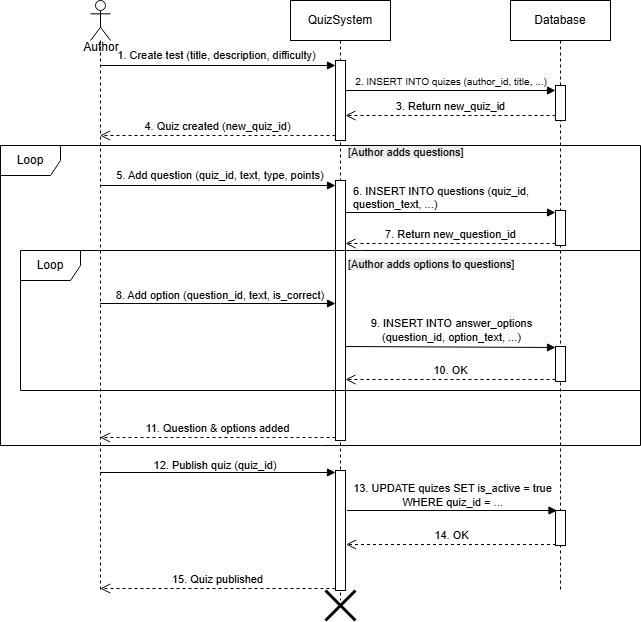

The diagram above was exported from draw.io. Its source (the exported page's mxGraphModel, read from the mxfile embedded in the PNG):
<mxGraphModel dx="1042" dy="527" grid="1" gridSize="10" guides="1" tooltips="1" connect="1" arrows="1" fold="1" page="1" pageScale="1" pageWidth="827" pageHeight="1169" math="0" shadow="0">
  <root>
    <mxCell id="0" />
    <mxCell id="1" parent="0" />
    <mxCell id="D0iysyVOyIIuFlzicjgT-1" value="" style="shape=umlLifeline;perimeter=lifelinePerimeter;whiteSpace=wrap;html=1;container=1;dropTarget=0;collapsible=0;recursiveResize=0;outlineConnect=0;portConstraint=eastwest;newEdgeStyle={&quot;curved&quot;:0,&quot;rounded&quot;:0};participant=umlActor;" parent="1" vertex="1">
      <mxGeometry x="140" y="30" width="20" height="590" as="geometry" />
    </mxCell>
    <mxCell id="D0iysyVOyIIuFlzicjgT-5" value="QuizSystem" style="shape=umlLifeline;perimeter=lifelinePerimeter;whiteSpace=wrap;html=1;container=1;dropTarget=0;collapsible=0;recursiveResize=0;outlineConnect=0;portConstraint=eastwest;newEdgeStyle={&quot;curved&quot;:0,&quot;rounded&quot;:0};" parent="1" vertex="1">
      <mxGeometry x="340" y="30" width="100" height="600" as="geometry" />
    </mxCell>
    <mxCell id="D0iysyVOyIIuFlzicjgT-8" value="" style="html=1;points=[[0,0,0,0,5],[0,1,0,0,-5],[1,0,0,0,5],[1,1,0,0,-5]];perimeter=orthogonalPerimeter;outlineConnect=0;targetShapes=umlLifeline;portConstraint=eastwest;newEdgeStyle={&quot;curved&quot;:0,&quot;rounded&quot;:0};" parent="D0iysyVOyIIuFlzicjgT-5" vertex="1">
      <mxGeometry x="45" y="60" width="10" height="80" as="geometry" />
    </mxCell>
    <mxCell id="D0iysyVOyIIuFlzicjgT-17" value="" style="html=1;points=[[0,0,0,0,5],[0,1,0,0,-5],[1,0,0,0,5],[1,1,0,0,-5]];perimeter=orthogonalPerimeter;outlineConnect=0;targetShapes=umlLifeline;portConstraint=eastwest;newEdgeStyle={&quot;curved&quot;:0,&quot;rounded&quot;:0};" parent="D0iysyVOyIIuFlzicjgT-5" vertex="1">
      <mxGeometry x="45" y="180" width="10" height="260" as="geometry" />
    </mxCell>
    <mxCell id="D0iysyVOyIIuFlzicjgT-35" value="" style="html=1;points=[[0,0,0,0,5],[0,1,0,0,-5],[1,0,0,0,5],[1,1,0,0,-5]];perimeter=orthogonalPerimeter;outlineConnect=0;targetShapes=umlLifeline;portConstraint=eastwest;newEdgeStyle={&quot;curved&quot;:0,&quot;rounded&quot;:0};" parent="D0iysyVOyIIuFlzicjgT-5" vertex="1">
      <mxGeometry x="45" y="470" width="10" height="120" as="geometry" />
    </mxCell>
    <mxCell id="D0iysyVOyIIuFlzicjgT-6" value="Database" style="shape=umlLifeline;perimeter=lifelinePerimeter;whiteSpace=wrap;html=1;container=1;dropTarget=0;collapsible=0;recursiveResize=0;outlineConnect=0;portConstraint=eastwest;newEdgeStyle={&quot;curved&quot;:0,&quot;rounded&quot;:0};" parent="1" vertex="1">
      <mxGeometry x="560" y="30" width="100" height="590" as="geometry" />
    </mxCell>
    <mxCell id="D0iysyVOyIIuFlzicjgT-9" value="" style="html=1;points=[[0,0,0,0,5],[0,1,0,0,-5],[1,0,0,0,5],[1,1,0,0,-5]];perimeter=orthogonalPerimeter;outlineConnect=0;targetShapes=umlLifeline;portConstraint=eastwest;newEdgeStyle={&quot;curved&quot;:0,&quot;rounded&quot;:0};" parent="D0iysyVOyIIuFlzicjgT-6" vertex="1">
      <mxGeometry x="45" y="85" width="10" height="35" as="geometry" />
    </mxCell>
    <mxCell id="D0iysyVOyIIuFlzicjgT-21" value="" style="html=1;points=[[0,0,0,0,5],[0,1,0,0,-5],[1,0,0,0,5],[1,1,0,0,-5]];perimeter=orthogonalPerimeter;outlineConnect=0;targetShapes=umlLifeline;portConstraint=eastwest;newEdgeStyle={&quot;curved&quot;:0,&quot;rounded&quot;:0};" parent="D0iysyVOyIIuFlzicjgT-6" vertex="1">
      <mxGeometry x="45" y="210" width="10" height="35" as="geometry" />
    </mxCell>
    <mxCell id="D0iysyVOyIIuFlzicjgT-32" value="" style="html=1;points=[[0,0,0,0,5],[0,1,0,0,-5],[1,0,0,0,5],[1,1,0,0,-5]];perimeter=orthogonalPerimeter;outlineConnect=0;targetShapes=umlLifeline;portConstraint=eastwest;newEdgeStyle={&quot;curved&quot;:0,&quot;rounded&quot;:0};" parent="D0iysyVOyIIuFlzicjgT-6" vertex="1">
      <mxGeometry x="45" y="346" width="10" height="35" as="geometry" />
    </mxCell>
    <mxCell id="D0iysyVOyIIuFlzicjgT-38" value="" style="html=1;points=[[0,0,0,0,5],[0,1,0,0,-5],[1,0,0,0,5],[1,1,0,0,-5]];perimeter=orthogonalPerimeter;outlineConnect=0;targetShapes=umlLifeline;portConstraint=eastwest;newEdgeStyle={&quot;curved&quot;:0,&quot;rounded&quot;:0};" parent="D0iysyVOyIIuFlzicjgT-6" vertex="1">
      <mxGeometry x="45" y="510" width="10" height="35" as="geometry" />
    </mxCell>
    <mxCell id="D0iysyVOyIIuFlzicjgT-10" value="" style="html=1;verticalAlign=bottom;endArrow=block;curved=0;rounded=0;horizontal=0;entryX=0;entryY=0;entryDx=0;entryDy=5;entryPerimeter=0;" parent="1" source="D0iysyVOyIIuFlzicjgT-1" target="D0iysyVOyIIuFlzicjgT-8" edge="1">
      <mxGeometry width="80" relative="1" as="geometry">
        <mxPoint x="147.5" y="94.17" as="sourcePoint" />
        <mxPoint x="342.5" y="94.17" as="targetPoint" />
      </mxGeometry>
    </mxCell>
    <mxCell id="D0iysyVOyIIuFlzicjgT-11" value="&amp;nbsp;1. Create test (title, description, difficulty)" style="text;html=1;whiteSpace=wrap;strokeColor=none;fillColor=none;align=center;verticalAlign=middle;rounded=0;fontSize=11;" parent="1" vertex="1">
      <mxGeometry x="160" y="75" width="210" height="20" as="geometry" />
    </mxCell>
    <mxCell id="D0iysyVOyIIuFlzicjgT-12" value="&lt;font&gt;2. INSERT INTO quizes (author_id, title, ...)&lt;/font&gt;" style="text;html=1;whiteSpace=wrap;strokeColor=none;fillColor=none;align=center;verticalAlign=middle;rounded=0;fontSize=10;" parent="1" vertex="1">
      <mxGeometry x="391" y="101" width="220" height="20" as="geometry" />
    </mxCell>
    <mxCell id="D0iysyVOyIIuFlzicjgT-13" value="" style="html=1;verticalAlign=bottom;endArrow=block;curved=0;rounded=0;entryX=0;entryY=0;entryDx=0;entryDy=5;entryPerimeter=0;" parent="1" source="D0iysyVOyIIuFlzicjgT-8" target="D0iysyVOyIIuFlzicjgT-9" edge="1">
      <mxGeometry width="80" relative="1" as="geometry">
        <mxPoint x="360" y="120" as="sourcePoint" />
        <mxPoint x="530" y="120" as="targetPoint" />
      </mxGeometry>
    </mxCell>
    <mxCell id="D0iysyVOyIIuFlzicjgT-15" value="3. Return new_quiz_id" style="html=1;verticalAlign=bottom;endArrow=open;dashed=1;endSize=8;curved=0;rounded=0;exitX=0;exitY=1;exitDx=0;exitDy=-5;exitPerimeter=0;" parent="1" source="D0iysyVOyIIuFlzicjgT-9" target="D0iysyVOyIIuFlzicjgT-8" edge="1">
      <mxGeometry relative="1" as="geometry">
        <mxPoint x="540" y="140" as="sourcePoint" />
        <mxPoint x="460" y="140" as="targetPoint" />
        <mxPoint as="offset" />
      </mxGeometry>
    </mxCell>
    <mxCell id="D0iysyVOyIIuFlzicjgT-16" value="4. Quiz created (new_quiz_id)" style="html=1;verticalAlign=bottom;endArrow=open;dashed=1;endSize=8;curved=0;rounded=0;exitX=0;exitY=1;exitDx=0;exitDy=-5;exitPerimeter=0;" parent="1" source="D0iysyVOyIIuFlzicjgT-8" target="D0iysyVOyIIuFlzicjgT-1" edge="1">
      <mxGeometry relative="1" as="geometry">
        <mxPoint x="340" y="166" as="sourcePoint" />
        <mxPoint x="260" y="166" as="targetPoint" />
      </mxGeometry>
    </mxCell>
    <mxCell id="D0iysyVOyIIuFlzicjgT-18" value="" style="html=1;verticalAlign=bottom;endArrow=block;curved=0;rounded=0;entryX=0;entryY=0;entryDx=0;entryDy=5;entryPerimeter=0;" parent="1" source="D0iysyVOyIIuFlzicjgT-1" target="D0iysyVOyIIuFlzicjgT-17" edge="1">
      <mxGeometry width="80" relative="1" as="geometry">
        <mxPoint x="150" y="213" as="sourcePoint" />
        <mxPoint x="390" y="213" as="targetPoint" />
      </mxGeometry>
    </mxCell>
    <mxCell id="D0iysyVOyIIuFlzicjgT-19" value="5. Add question (quiz_id, text, type, points)" style="text;html=1;whiteSpace=wrap;strokeColor=none;fillColor=none;align=center;verticalAlign=middle;rounded=0;fontSize=11;" parent="1" vertex="1">
      <mxGeometry x="150" y="190" width="240" height="30" as="geometry" />
    </mxCell>
    <mxCell id="D0iysyVOyIIuFlzicjgT-22" value="" style="html=1;verticalAlign=bottom;endArrow=block;curved=0;rounded=0;entryX=0;entryY=0;entryDx=0;entryDy=5;entryPerimeter=0;" parent="1" source="D0iysyVOyIIuFlzicjgT-17" edge="1">
      <mxGeometry width="80" relative="1" as="geometry">
        <mxPoint x="400" y="242" as="sourcePoint" />
        <mxPoint x="605" y="242" as="targetPoint" />
      </mxGeometry>
    </mxCell>
    <mxCell id="D0iysyVOyIIuFlzicjgT-23" value="6. INSERT INTO questions (quiz_id, question_text, ...)" style="text;whiteSpace=wrap;fontSize=11;" parent="1" vertex="1">
      <mxGeometry x="401" y="208" width="210" height="40" as="geometry" />
    </mxCell>
    <mxCell id="D0iysyVOyIIuFlzicjgT-25" value="7. Return new_question_id" style="html=1;verticalAlign=bottom;endArrow=open;dashed=1;endSize=8;curved=0;rounded=0;exitX=0;exitY=1;exitDx=0;exitDy=-5;exitPerimeter=0;" parent="1" edge="1">
      <mxGeometry relative="1" as="geometry">
        <mxPoint x="605" y="273" as="sourcePoint" />
        <mxPoint x="395" y="273" as="targetPoint" />
      </mxGeometry>
    </mxCell>
    <mxCell id="D0iysyVOyIIuFlzicjgT-26" value="" style="html=1;verticalAlign=bottom;endArrow=block;curved=0;rounded=0;" parent="1" edge="1">
      <mxGeometry width="80" relative="1" as="geometry">
        <mxPoint x="149.66666666666652" y="333" as="sourcePoint" />
        <mxPoint x="385" y="333" as="targetPoint" />
        <Array as="points">
          <mxPoint x="270" y="333" />
        </Array>
      </mxGeometry>
    </mxCell>
    <mxCell id="D0iysyVOyIIuFlzicjgT-27" value="8. Add option (question_id, text, is_correct)" style="text;html=1;whiteSpace=wrap;strokeColor=none;fillColor=none;align=center;verticalAlign=middle;rounded=0;fontSize=11;" parent="1" vertex="1">
      <mxGeometry x="155" y="310" width="230" height="30" as="geometry" />
    </mxCell>
    <mxCell id="D0iysyVOyIIuFlzicjgT-29" value="" style="html=1;verticalAlign=bottom;endArrow=block;curved=0;rounded=0;entryX=0;entryY=0;entryDx=0;entryDy=5;entryPerimeter=0;" parent="1" edge="1">
      <mxGeometry width="80" relative="1" as="geometry">
        <mxPoint x="395" y="376" as="sourcePoint" />
        <mxPoint x="605" y="377" as="targetPoint" />
      </mxGeometry>
    </mxCell>
    <mxCell id="D0iysyVOyIIuFlzicjgT-31" value="9. INSERT INTO answer_options (question_id, option_text, ...)" style="text;html=1;whiteSpace=wrap;strokeColor=none;fillColor=none;align=center;verticalAlign=middle;rounded=0;fontSize=11;" parent="1" vertex="1">
      <mxGeometry x="395.5" y="345" width="211" height="30" as="geometry" />
    </mxCell>
    <mxCell id="D0iysyVOyIIuFlzicjgT-33" value="10. OK" style="html=1;verticalAlign=bottom;endArrow=open;dashed=1;endSize=8;curved=0;rounded=0;exitX=0;exitY=1;exitDx=0;exitDy=-5;exitPerimeter=0;" parent="1" edge="1">
      <mxGeometry relative="1" as="geometry">
        <mxPoint x="605" y="409" as="sourcePoint" />
        <mxPoint x="395" y="409" as="targetPoint" />
      </mxGeometry>
    </mxCell>
    <mxCell id="D0iysyVOyIIuFlzicjgT-34" value="11. Question &amp;amp; options added" style="html=1;verticalAlign=bottom;endArrow=open;dashed=1;endSize=8;curved=0;rounded=0;exitX=0;exitY=1;exitDx=0;exitDy=-5;exitPerimeter=0;" parent="1" edge="1">
      <mxGeometry relative="1" as="geometry">
        <mxPoint x="385" y="467" as="sourcePoint" />
        <mxPoint x="149.66666666666652" y="467" as="targetPoint" />
      </mxGeometry>
    </mxCell>
    <mxCell id="D0iysyVOyIIuFlzicjgT-36" value="" style="html=1;verticalAlign=bottom;endArrow=block;curved=0;rounded=0;entryX=0;entryY=0;entryDx=0;entryDy=5;entryPerimeter=0;" parent="1" edge="1">
      <mxGeometry width="80" relative="1" as="geometry">
        <mxPoint x="149.66666666666652" y="502" as="sourcePoint" />
        <mxPoint x="385" y="502" as="targetPoint" />
      </mxGeometry>
    </mxCell>
    <mxCell id="D0iysyVOyIIuFlzicjgT-37" value="12. Publish quiz (quiz_id)" style="text;html=1;whiteSpace=wrap;strokeColor=none;fillColor=none;align=center;verticalAlign=middle;rounded=0;fontSize=11;" parent="1" vertex="1">
      <mxGeometry x="190" y="480" width="150" height="30" as="geometry" />
    </mxCell>
    <mxCell id="D0iysyVOyIIuFlzicjgT-39" value="" style="html=1;verticalAlign=bottom;endArrow=block;curved=0;rounded=0;entryX=0;entryY=0;entryDx=0;entryDy=5;entryPerimeter=0;" parent="1" edge="1">
      <mxGeometry width="80" relative="1" as="geometry">
        <mxPoint x="396.5" y="540" as="sourcePoint" />
        <mxPoint x="606.5" y="540" as="targetPoint" />
      </mxGeometry>
    </mxCell>
    <mxCell id="D0iysyVOyIIuFlzicjgT-40" value="13. UPDATE quizes SET is_active = true WHERE quiz_id = ..." style="text;html=1;whiteSpace=wrap;strokeColor=none;fillColor=none;align=center;verticalAlign=middle;rounded=0;fontSize=11;" parent="1" vertex="1">
      <mxGeometry x="390" y="510" width="225" height="30" as="geometry" />
    </mxCell>
    <mxCell id="D0iysyVOyIIuFlzicjgT-41" value="14. OK" style="html=1;verticalAlign=bottom;endArrow=open;dashed=1;endSize=8;curved=0;rounded=0;exitX=0;exitY=1;exitDx=0;exitDy=-5;exitPerimeter=0;" parent="1" edge="1">
      <mxGeometry relative="1" as="geometry">
        <mxPoint x="605.5" y="574" as="sourcePoint" />
        <mxPoint x="395.5" y="574" as="targetPoint" />
      </mxGeometry>
    </mxCell>
    <mxCell id="D0iysyVOyIIuFlzicjgT-42" value="15. Quiz published" style="html=1;verticalAlign=bottom;endArrow=open;dashed=1;endSize=8;curved=0;rounded=0;exitX=0;exitY=1;exitDx=0;exitDy=-5;exitPerimeter=0;" parent="1" edge="1">
      <mxGeometry relative="1" as="geometry">
        <mxPoint x="385" y="618" as="sourcePoint" />
        <mxPoint x="149.66666666666652" y="618" as="targetPoint" />
      </mxGeometry>
    </mxCell>
    <mxCell id="D0iysyVOyIIuFlzicjgT-44" value="Author" style="text;html=1;whiteSpace=wrap;strokeColor=none;fillColor=none;align=center;verticalAlign=middle;rounded=0;" parent="1" vertex="1">
      <mxGeometry x="121" y="62" width="60" height="30" as="geometry" />
    </mxCell>
    <mxCell id="D0iysyVOyIIuFlzicjgT-53" value="Loop" style="shape=umlFrame;whiteSpace=wrap;html=1;pointerEvents=0;" parent="1" vertex="1">
      <mxGeometry x="50" y="175" width="640" height="300" as="geometry" />
    </mxCell>
    <mxCell id="D0iysyVOyIIuFlzicjgT-55" value="Loop" style="shape=umlFrame;whiteSpace=wrap;html=1;pointerEvents=0;" parent="1" vertex="1">
      <mxGeometry x="70" y="280" width="620" height="140" as="geometry" />
    </mxCell>
    <mxCell id="D0iysyVOyIIuFlzicjgT-56" value="&lt;span style=&quot;color: rgb(0, 0, 0); font-family: Helvetica; font-size: 11px; font-style: normal; font-variant-ligatures: normal; font-variant-caps: normal; font-weight: 400; letter-spacing: normal; orphans: 2; text-align: center; text-indent: 0px; text-transform: none; widows: 2; word-spacing: 0px; -webkit-text-stroke-width: 0px; white-space: normal; background-color: rgb(236, 236, 236); text-decoration-thickness: initial; text-decoration-style: initial; text-decoration-color: initial; float: none; display: inline !important;&quot;&gt;[Author adds options to questions]&lt;/span&gt;" style="text;whiteSpace=wrap;html=1;" parent="1" vertex="1">
      <mxGeometry x="395.5" y="280" width="194.5" height="40" as="geometry" />
    </mxCell>
    <mxCell id="D0iysyVOyIIuFlzicjgT-57" value="&lt;span style=&quot;color: rgb(0, 0, 0); font-family: Helvetica; font-size: 11px; font-style: normal; font-variant-ligatures: normal; font-variant-caps: normal; font-weight: 400; letter-spacing: normal; orphans: 2; text-align: center; text-indent: 0px; text-transform: none; widows: 2; word-spacing: 0px; -webkit-text-stroke-width: 0px; white-space: normal; background-color: rgb(236, 236, 236); text-decoration-thickness: initial; text-decoration-style: initial; text-decoration-color: initial; float: none; display: inline !important;&quot;&gt;[Author adds questions]&lt;/span&gt;" style="text;whiteSpace=wrap;html=1;" parent="1" vertex="1">
      <mxGeometry x="395.5" y="168" width="150" height="40" as="geometry" />
    </mxCell>
    <mxCell id="BU4YpzhP7hSiw78edOEO-1" value="" style="shape=umlDestroy;whiteSpace=wrap;html=1;strokeWidth=3;targetShapes=umlLifeline;" vertex="1" parent="1">
      <mxGeometry x="375" y="620" width="30" height="30" as="geometry" />
    </mxCell>
  </root>
</mxGraphModel>